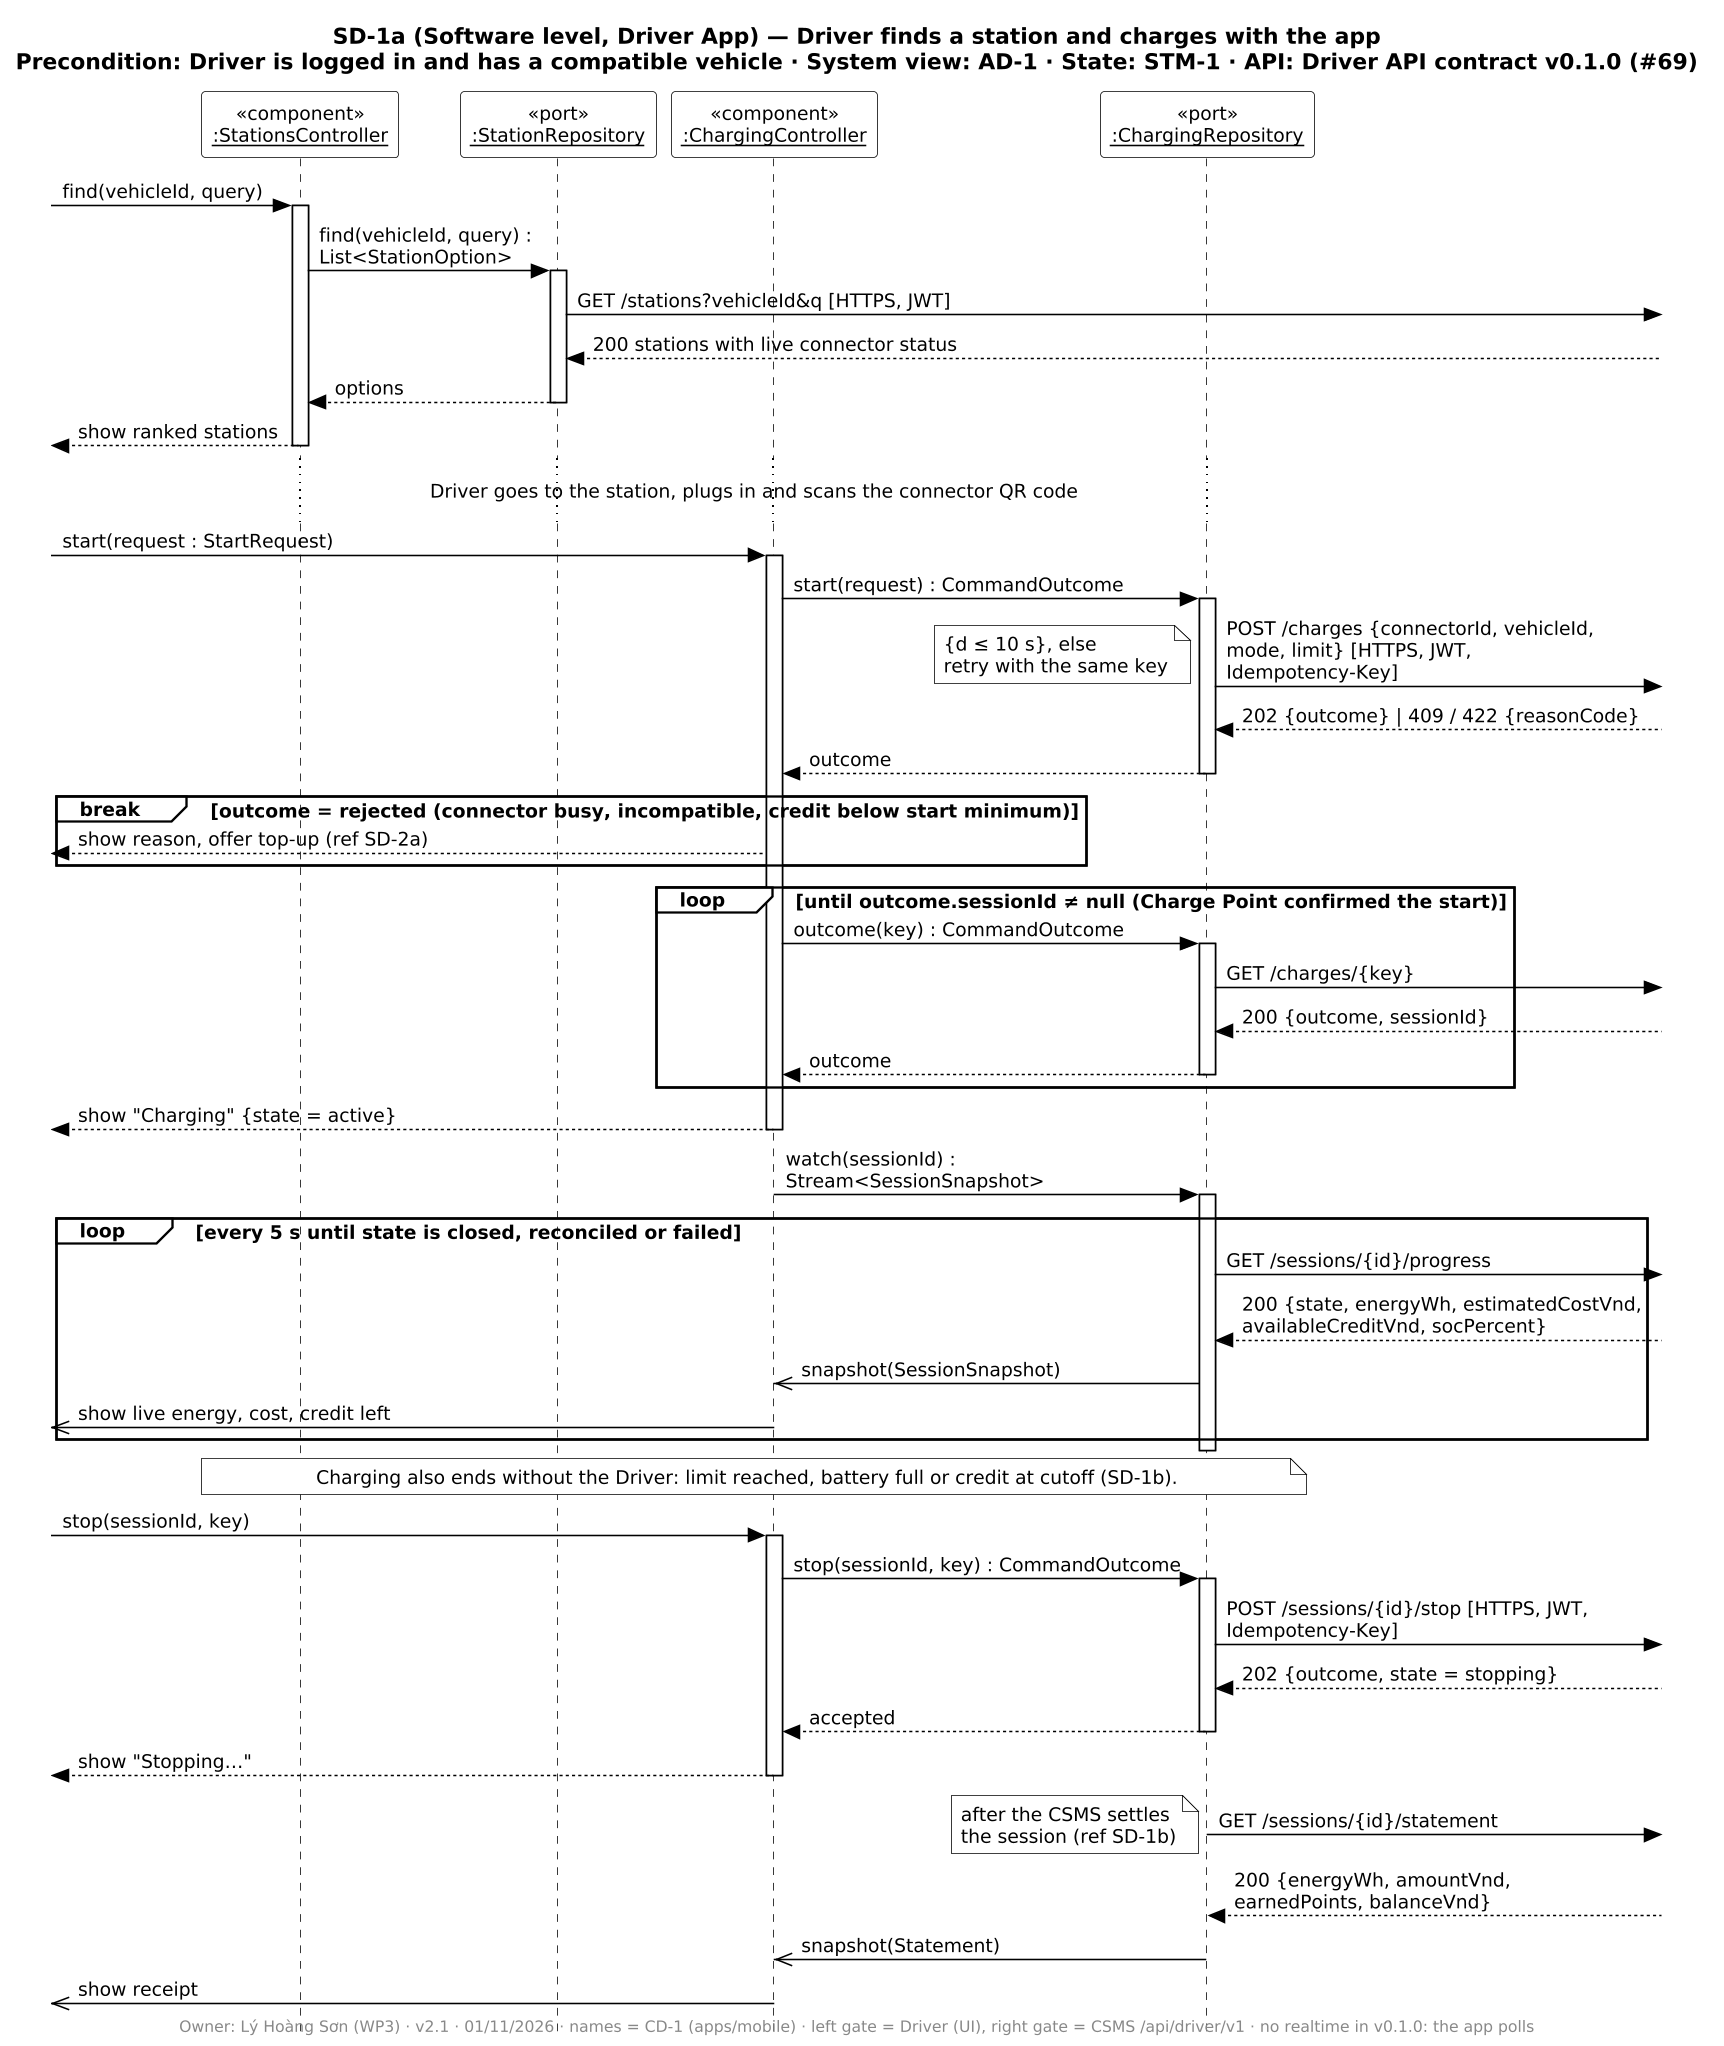

The diagram above was rendered by PlantUML. Its source (embedded in the PNG):
@startuml SD-1a
!include ../_style.iuml
title SD-1a (Software level, Driver App) — Driver finds a station and charges with the app\nPrecondition: Driver is logged in and has a compatible vehicle · System view: AD-1 · State: STM-1 · API: Driver API contract v0.1.0 (#69)
footer Owner: Lý Hoàng Sơn (WP3) · v2.1 · 01/11/2026 · names = CD-1 (apps/mobile) · left gate = Driver (UI), right gate = CSMS /api/driver/v1 · no realtime in v0.1.0: the app polls

participant "«component»\n<u>:StationsController</u>" as SC
participant "«port»\n<u>:StationRepository</u>" as SR
participant "«component»\n<u>:ChargingController</u>" as CC
participant "«port»\n<u>:ChargingRepository</u>" as CR

[-> SC ++ : find(vehicleId, query)
SC -> SR ++ : find(vehicleId, query) : List<StationOption>
SR ->] : GET /stations?vehicleId&q [HTTPS, JWT]
SR <--] : 200 stations with live connector status
SR --> SC -- : options
[<-- SC -- : show ranked stations

... Driver goes to the station, plugs in and scans the connector QR code ...

[-> CC ++ : start(request : StartRequest)
CC -> CR ++ : start(request) : CommandOutcome
CR ->] : POST /charges {connectorId, vehicleId, mode, limit} [HTTPS, JWT, Idempotency-Key]
note right : {d ≤ 10 s}, else\nretry with the same key
CR <--] : 202 {outcome} | 409 / 422 {reasonCode}
CR --> CC -- : outcome
break outcome = rejected (connector busy, incompatible, credit below start minimum)
  [<-- CC : show reason, offer top-up (ref SD-2a)
end
loop until outcome.sessionId ≠ null (Charge Point confirmed the start)
  CC -> CR ++ : outcome(key) : CommandOutcome
  CR ->] : GET /charges/{key}
  CR <--] : 200 {outcome, sessionId}
  CR --> CC -- : outcome
end
[<-- CC -- : show "Charging" {state = active}

CC -> CR ++ : watch(sessionId) : Stream<SessionSnapshot>
loop every 5 s until state is closed, reconciled or failed
  CR ->] : GET /sessions/{id}/progress
  CR <--] : 200 {state, energyWh, estimatedCostVnd, availableCreditVnd, socPercent}
  CR ->> CC : snapshot(SessionSnapshot)
  [<<- CC : show live energy, cost, credit left
end
deactivate CR
note over SC, CR : Charging also ends without the Driver: limit reached, battery full or credit at cutoff (SD-1b).

[-> CC ++ : stop(sessionId, key)
CC -> CR ++ : stop(sessionId, key) : CommandOutcome
CR ->] : POST /sessions/{id}/stop [HTTPS, JWT, Idempotency-Key]
CR <--] : 202 {outcome, state = stopping}
CR --> CC -- : accepted
[<-- CC -- : show "Stopping…"

CR ->] : GET /sessions/{id}/statement
note right : after the CSMS settles\nthe session (ref SD-1b)
CR <--] : 200 {energyWh, amountVnd, earnedPoints, balanceVnd}
CR ->> CC : snapshot(Statement)
[<<- CC : show receipt
@enduml